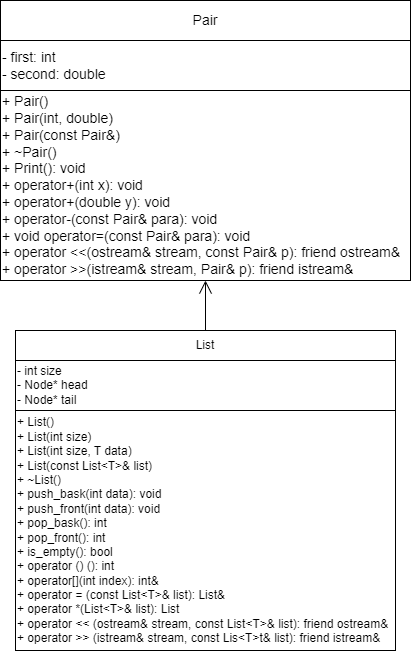

The diagram above was exported from draw.io. Its source (the exported page's mxGraphModel, read from the mxfile embedded in the PNG):
<mxGraphModel dx="826" dy="769" grid="1" gridSize="10" guides="1" tooltips="1" connect="1" arrows="1" fold="1" page="1" pageScale="1" pageWidth="827" pageHeight="1169" math="0" shadow="0">
  <root>
    <mxCell id="0" />
    <mxCell id="1" parent="0" />
    <mxCell id="Efo_8j7gG50LI-2psQZW-1" value="Pair&lt;span style=&quot;color: rgba(0, 0, 0, 0); font-family: monospace; font-size: 0px; text-align: start; text-wrap: nowrap;&quot;&gt;%3CmxGraphModel%3E%3Croot%3E%3CmxCell%20id%3D%220%22%2F%3E%3CmxCell%20id%3D%221%22%20parent%3D%220%22%2F%3E%3CmxCell%20id%3D%222%22%20value%3D%22-%20first%3A%20double%26amp%3Bnbsp%3B%26lt%3Bdiv%20style%3D%26quot%3Bfont-size%3A%2014px%3B%26quot%3B%26gt%3B-%20second%3A%26amp%3Bnbsp%3B%26lt%3Bspan%20style%3D%26quot%3Bbackground-color%3A%20initial%3B%26quot%3B%26gt%3Bdouble%26lt%3B%2Fspan%26gt%3B%26lt%3Bspan%20style%3D%26quot%3Bbackground-color%3A%20initial%3B%26quot%3B%26gt%3B%26amp%3Bnbsp%3B%26lt%3B%2Fspan%26gt%3B%26lt%3Bbr%20style%3D%26quot%3Bfont-size%3A%2014px%3B%26quot%3B%26gt%3B%26lt%3B%2Fdiv%26gt%3B%22%20style%3D%22rounded%3D0%3BwhiteSpace%3Dwrap%3Bhtml%3D1%3BfontSize%3D14%3Balign%3Dleft%3B%22%20vertex%3D%221%22%20parent%3D%221%22%3E%3CmxGeometry%20x%3D%2240%22%20y%3D%2280%22%20width%3D%22210%22%20height%3D%2250%22%20as%3D%22geometry%22%2F%3E%3C%2FmxCell%3E%3C%2Froot%3E%3C%2FmxGraphModel%3E&lt;/span&gt;" style="rounded=0;whiteSpace=wrap;html=1;fontSize=14;align=center;" vertex="1" parent="1">
      <mxGeometry x="40" y="40" width="410" height="40" as="geometry" />
    </mxCell>
    <mxCell id="Efo_8j7gG50LI-2psQZW-2" value="&lt;div style=&quot;font-size: 14px;&quot;&gt;+ Pair()&lt;br style=&quot;font-size: 14px;&quot;&gt;&lt;/div&gt;&lt;div style=&quot;font-size: 14px;&quot;&gt;+&amp;nbsp;Pair(int, double)&lt;/div&gt;&lt;div style=&quot;font-size: 14px;&quot;&gt;+&amp;nbsp;Pair(const Pair&amp;amp;)&lt;/div&gt;&lt;div style=&quot;&quot;&gt;+ ~Pair()&lt;br&gt;&lt;/div&gt;&lt;div style=&quot;&quot;&gt;+&amp;nbsp;&lt;span style=&quot;background-color: initial;&quot;&gt;Print():&amp;nbsp;&lt;/span&gt;&lt;span style=&quot;background-color: initial;&quot;&gt;void&lt;/span&gt;&lt;span style=&quot;background-color: initial;&quot;&gt;&amp;nbsp;&lt;/span&gt;&lt;br style=&quot;font-size: 14px;&quot;&gt;&lt;/div&gt;&lt;div style=&quot;&quot;&gt;+&amp;nbsp;&lt;span style=&quot;background-color: initial;&quot;&gt;operator+(int x):&amp;nbsp;&lt;/span&gt;&lt;span style=&quot;background-color: initial;&quot;&gt;void&lt;/span&gt;&lt;br style=&quot;font-size: 14px;&quot;&gt;&lt;/div&gt;&lt;div style=&quot;&quot;&gt;+&amp;nbsp;&lt;span style=&quot;background-color: initial;&quot;&gt;operator+(double y):&amp;nbsp;&lt;/span&gt;&lt;span style=&quot;font-size: 14px; background-color: initial;&quot;&gt;void&lt;/span&gt;&lt;br&gt;&lt;/div&gt;&lt;div style=&quot;&quot;&gt;&lt;span style=&quot;background-color: initial;&quot;&gt;+&amp;nbsp;&lt;/span&gt;&lt;span style=&quot;background-color: initial;&quot;&gt;operator-(const Pair&amp;amp; para): void&lt;/span&gt;&lt;span style=&quot;background-color: initial;&quot;&gt;&lt;br&gt;&lt;/span&gt;&lt;/div&gt;&lt;div style=&quot;&quot;&gt;&lt;span style=&quot;background-color: initial;&quot;&gt;+&amp;nbsp;&lt;/span&gt;&lt;span style=&quot;background-color: initial;&quot;&gt;void operator=(const Pair&amp;amp; para): void&lt;/span&gt;&lt;span style=&quot;background-color: initial;&quot;&gt;&lt;br&gt;&lt;/span&gt;&lt;/div&gt;&lt;div style=&quot;&quot;&gt;&lt;span style=&quot;background-color: initial;&quot;&gt;+&amp;nbsp;&lt;/span&gt;&lt;span style=&quot;background-color: initial;&quot;&gt;operator &amp;lt;&amp;lt;(ostream&amp;amp; stream, const Pair&amp;amp; p):&amp;nbsp;&lt;/span&gt;&lt;span style=&quot;background-color: initial;&quot;&gt;friend ostream&amp;amp;&lt;/span&gt;&lt;/div&gt;&lt;div style=&quot;&quot;&gt;&lt;span style=&quot;background-color: initial;&quot;&gt;+&amp;nbsp;&lt;/span&gt;&lt;span style=&quot;background-color: initial;&quot;&gt;operator &amp;gt;&amp;gt;(istream&amp;amp; stream, Pair&amp;amp; p):&amp;nbsp;&lt;/span&gt;&lt;span style=&quot;background-color: initial;&quot;&gt;friend istream&amp;amp;&lt;/span&gt;&lt;span style=&quot;background-color: initial;&quot;&gt;&amp;nbsp;&lt;/span&gt;&lt;span style=&quot;background-color: initial;&quot;&gt;&amp;nbsp;&lt;/span&gt;&lt;/div&gt;" style="rounded=0;whiteSpace=wrap;html=1;fontSize=14;align=left;" vertex="1" parent="1">
      <mxGeometry x="40" y="130" width="410" height="190" as="geometry" />
    </mxCell>
    <mxCell id="Efo_8j7gG50LI-2psQZW-3" value="- first: int&amp;nbsp;&lt;div style=&quot;font-size: 14px;&quot;&gt;- second:&amp;nbsp;&lt;span style=&quot;background-color: initial;&quot;&gt;double&lt;/span&gt;&lt;span style=&quot;background-color: initial;&quot;&gt;&amp;nbsp;&lt;/span&gt;&lt;br style=&quot;font-size: 14px;&quot;&gt;&lt;/div&gt;" style="rounded=0;whiteSpace=wrap;html=1;fontSize=14;align=left;" vertex="1" parent="1">
      <mxGeometry x="40" y="80" width="410" height="50" as="geometry" />
    </mxCell>
    <mxCell id="Efo_8j7gG50LI-2psQZW-4" value="List" style="rounded=0;whiteSpace=wrap;html=1;" vertex="1" parent="1">
      <mxGeometry x="55" y="370" width="380" height="30" as="geometry" />
    </mxCell>
    <mxCell id="Efo_8j7gG50LI-2psQZW-8" value="&lt;div&gt;- int size&lt;/div&gt;&lt;div&gt;- Node* head&lt;/div&gt;&lt;div&gt;- Node* tail&lt;/div&gt;" style="rounded=0;whiteSpace=wrap;html=1;align=left;" vertex="1" parent="1">
      <mxGeometry x="55" y="400" width="380" height="50" as="geometry" />
    </mxCell>
    <mxCell id="Efo_8j7gG50LI-2psQZW-9" value="&lt;div&gt;+ List()&lt;/div&gt;&lt;div&gt;+ List(int size)&lt;/div&gt;&lt;div&gt;&lt;span style=&quot;background-color: initial;&quot;&gt;+&lt;/span&gt;&lt;span style=&quot;background-color: initial;&quot;&gt;&amp;nbsp;&lt;/span&gt;List(int size, T data)&lt;/div&gt;&lt;div&gt;&lt;span style=&quot;background-color: initial;&quot;&gt;+&lt;/span&gt;&lt;span style=&quot;background-color: initial;&quot;&gt;&amp;nbsp;&lt;/span&gt;List(const List&amp;lt;T&amp;gt;&amp;amp; list)&lt;/div&gt;&lt;div&gt;&lt;span style=&quot;background-color: initial;&quot;&gt;+&lt;/span&gt;&lt;span style=&quot;background-color: initial;&quot;&gt;&amp;nbsp;&lt;/span&gt;~List()&lt;/div&gt;&lt;div&gt;&lt;span style=&quot;background-color: initial;&quot;&gt;+&lt;/span&gt;&lt;span style=&quot;background-color: initial;&quot;&gt;&amp;nbsp;&lt;/span&gt;push_bask(int data):&amp;nbsp;&lt;span style=&quot;background-color: initial;&quot;&gt;void&lt;/span&gt;&lt;/div&gt;&lt;div&gt;&lt;span style=&quot;background-color: initial;&quot;&gt;+&lt;/span&gt;&lt;span style=&quot;background-color: initial;&quot;&gt;&amp;nbsp;&lt;/span&gt;push_front(int data):&amp;nbsp;&lt;span style=&quot;background-color: initial;&quot;&gt;void&lt;/span&gt;&lt;/div&gt;&lt;div&gt;&lt;span style=&quot;background-color: initial;&quot;&gt;+&lt;/span&gt;&lt;span style=&quot;background-color: initial;&quot;&gt;&amp;nbsp;&lt;/span&gt;pop_bask():&amp;nbsp;&lt;span style=&quot;background-color: initial;&quot;&gt;int&lt;/span&gt;&lt;span style=&quot;background-color: initial;&quot;&gt;&amp;nbsp;&lt;/span&gt;&lt;/div&gt;&lt;div&gt;&lt;span style=&quot;background-color: initial;&quot;&gt;+&lt;/span&gt;&lt;span style=&quot;background-color: initial;&quot;&gt;&amp;nbsp;&lt;/span&gt;pop_front():&amp;nbsp;&lt;span style=&quot;background-color: initial;&quot;&gt;int&lt;/span&gt;&lt;span style=&quot;background-color: initial;&quot;&gt;&amp;nbsp;&lt;/span&gt;&lt;/div&gt;&lt;div&gt;&lt;span style=&quot;background-color: initial;&quot;&gt;+&lt;/span&gt;&lt;span style=&quot;background-color: initial;&quot;&gt;&amp;nbsp;&lt;/span&gt;is_empty():&amp;nbsp;&lt;span style=&quot;background-color: initial;&quot;&gt;bool&lt;/span&gt;&lt;span style=&quot;background-color: initial;&quot;&gt;&amp;nbsp;&lt;/span&gt;&lt;/div&gt;&lt;div&gt;&lt;span style=&quot;background-color: initial;&quot;&gt;+&lt;/span&gt;&lt;span style=&quot;background-color: initial;&quot;&gt;&amp;nbsp;&lt;/span&gt;operator () ():&amp;nbsp;&lt;span style=&quot;background-color: initial;&quot;&gt;int&lt;/span&gt;&lt;span style=&quot;background-color: initial;&quot;&gt;&amp;nbsp;&lt;/span&gt;&lt;/div&gt;&lt;div&gt;&lt;span style=&quot;background-color: initial;&quot;&gt;+&lt;/span&gt;&lt;span style=&quot;background-color: initial;&quot;&gt;&amp;nbsp;&lt;/span&gt;operator[](int index):&amp;nbsp;&lt;span style=&quot;background-color: initial;&quot;&gt;int&amp;amp;&lt;/span&gt;&lt;span style=&quot;background-color: initial;&quot;&gt;&amp;nbsp;&lt;/span&gt;&lt;/div&gt;&lt;div&gt;&lt;span style=&quot;background-color: initial;&quot;&gt;+&lt;/span&gt;&lt;span style=&quot;background-color: initial;&quot;&gt;&amp;nbsp;&lt;/span&gt;operator = (const List&amp;lt;T&amp;gt;&amp;amp; list):&amp;nbsp;&lt;span style=&quot;background-color: initial;&quot;&gt;List&amp;amp;&lt;/span&gt;&lt;span style=&quot;background-color: initial;&quot;&gt;&amp;nbsp;&lt;/span&gt;&lt;/div&gt;&lt;div&gt;&lt;span style=&quot;background-color: initial;&quot;&gt;+&lt;/span&gt;&lt;span style=&quot;background-color: initial;&quot;&gt;&amp;nbsp;&lt;/span&gt;operator *(List&amp;lt;T&amp;gt;&amp;amp; list):&amp;nbsp;&lt;span style=&quot;background-color: initial;&quot;&gt;List&lt;/span&gt;&lt;span style=&quot;background-color: initial;&quot;&gt;&amp;nbsp;&lt;/span&gt;&lt;/div&gt;&lt;div&gt;&lt;span style=&quot;background-color: initial;&quot;&gt;+&lt;/span&gt;&lt;span style=&quot;background-color: initial;&quot;&gt;&amp;nbsp;&lt;/span&gt;operator &amp;lt;&amp;lt; (ostream&amp;amp; stream, const List&amp;lt;T&amp;gt;&amp;amp; list):&amp;nbsp;&lt;span style=&quot;background-color: initial;&quot;&gt;friend ostream&amp;amp;&lt;/span&gt;&lt;span style=&quot;background-color: initial;&quot;&gt;&amp;nbsp;&lt;/span&gt;&lt;/div&gt;&lt;div&gt;&lt;span style=&quot;background-color: initial;&quot;&gt;+&lt;/span&gt;&lt;span style=&quot;background-color: initial;&quot;&gt;&amp;nbsp;&lt;/span&gt;operator &amp;gt;&amp;gt; (istream&amp;amp; stream, const Lis&amp;lt;T&amp;gt;t&amp;amp; list):&amp;nbsp;&lt;span style=&quot;background-color: initial;&quot;&gt;friend istream&amp;amp;&lt;/span&gt;&lt;span style=&quot;background-color: initial;&quot;&gt;&amp;nbsp;&lt;/span&gt;&lt;/div&gt;" style="rounded=0;whiteSpace=wrap;html=1;align=left;" vertex="1" parent="1">
      <mxGeometry x="55" y="450" width="380" height="240" as="geometry" />
    </mxCell>
    <mxCell id="Efo_8j7gG50LI-2psQZW-10" value="" style="endArrow=open;html=1;rounded=0;endFill=0;startSize=6;endSize=11;entryX=0.5;entryY=1;entryDx=0;entryDy=0;exitX=0.5;exitY=0;exitDx=0;exitDy=0;" edge="1" parent="1" source="Efo_8j7gG50LI-2psQZW-4" target="Efo_8j7gG50LI-2psQZW-2">
      <mxGeometry width="50" height="50" relative="1" as="geometry">
        <mxPoint x="260" y="480" as="sourcePoint" />
        <mxPoint x="310" y="430" as="targetPoint" />
      </mxGeometry>
    </mxCell>
  </root>
</mxGraphModel>